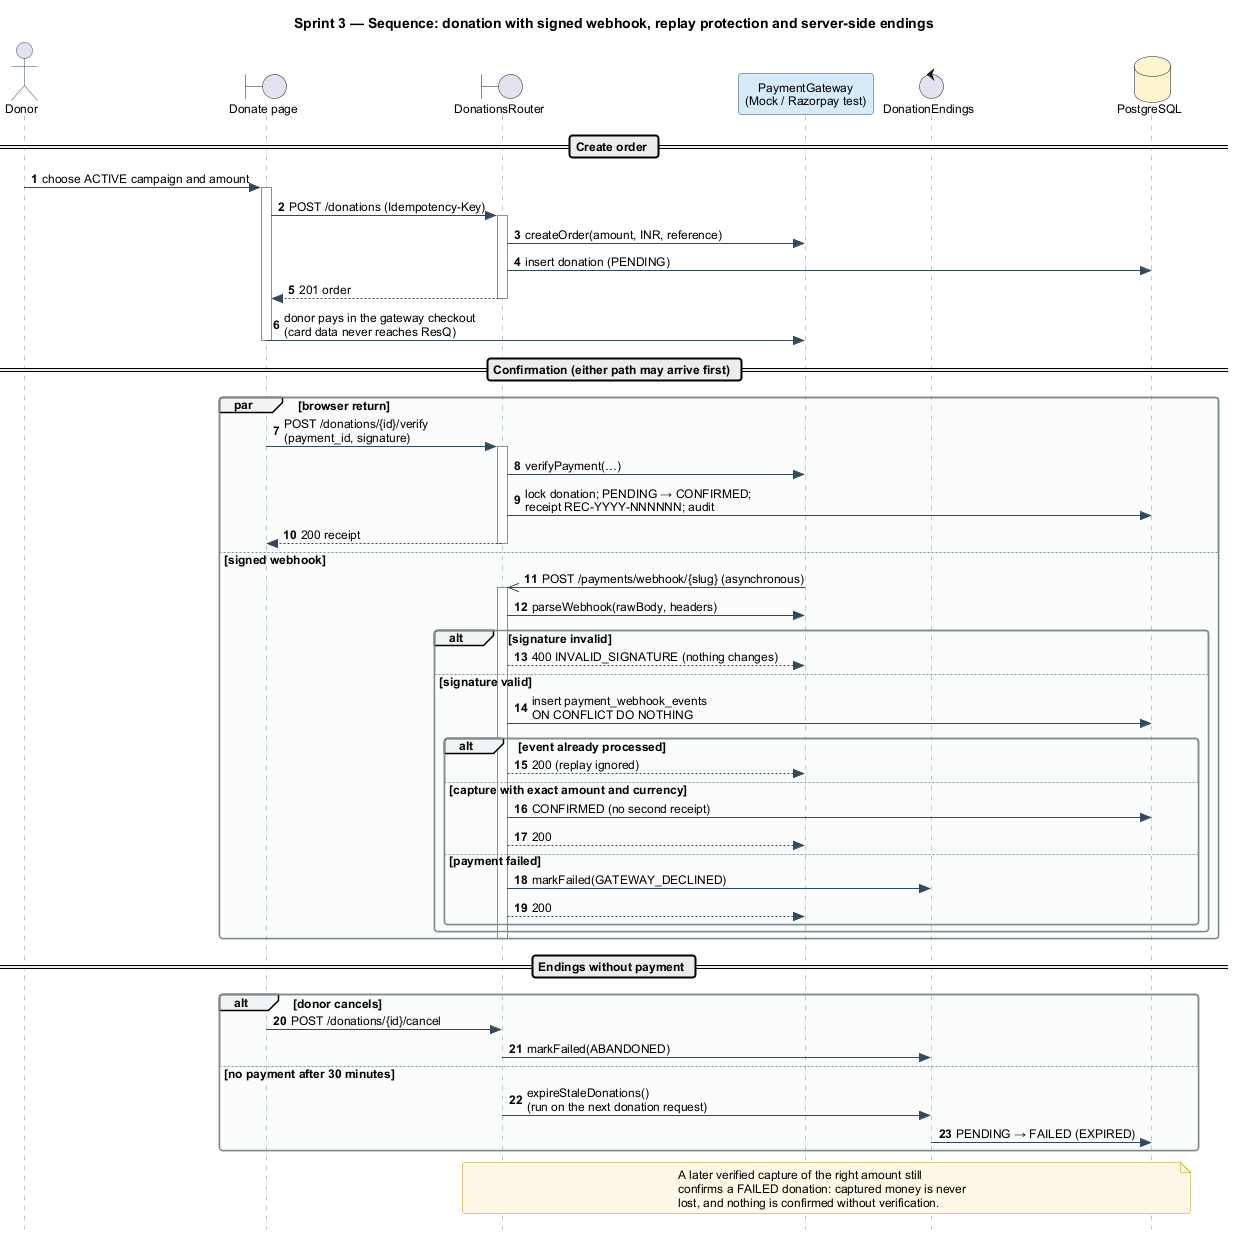

The diagram above was rendered by PlantUML. Its source (embedded in the PNG):
@startuml sprint3-sequence
!include _style.iuml
title Sprint 3 — Sequence: donation with signed webhook, replay protection and server-side endings
autonumber

actor Donor as U
boundary "Donate page" as FE
boundary "DonationsRouter" as DR
participant "PaymentGateway\n(Mock / Razorpay test)" as GW
control "DonationEndings" as DE
database "PostgreSQL" as DB

== Create order ==
U -> FE : choose ACTIVE campaign and amount
activate FE
FE -> DR : POST /donations (Idempotency-Key)
activate DR
DR -> GW : createOrder(amount, INR, reference)
DR -> DB : insert donation (PENDING)
DR --> FE : 201 order
deactivate DR
FE -> GW : donor pays in the gateway checkout\n(card data never reaches ResQ)
deactivate FE

== Confirmation (either path may arrive first) ==
par browser return
  FE -> DR : POST /donations/{id}/verify\n(payment_id, signature)
  activate DR
  DR -> GW : verifyPayment(…)
  DR -> DB : lock donation; PENDING → CONFIRMED;\nreceipt REC-YYYY-NNNNNN; audit
  DR --> FE : 200 receipt
  deactivate DR
else signed webhook
  GW ->> DR : POST /payments/webhook/{slug} (asynchronous)
  activate DR
  DR -> GW : parseWebhook(rawBody, headers)
  alt signature invalid
    DR --> GW : 400 INVALID_SIGNATURE (nothing changes)
  else signature valid
    DR -> DB : insert payment_webhook_events\nON CONFLICT DO NOTHING
    alt event already processed
      DR --> GW : 200 (replay ignored)
    else capture with exact amount and currency
      DR -> DB : CONFIRMED (no second receipt)
      DR --> GW : 200
    else payment failed
      DR -> DE : markFailed(GATEWAY_DECLINED)
      DR --> GW : 200
    end
  end
  deactivate DR
end

== Endings without payment ==
alt donor cancels
  FE -> DR : POST /donations/{id}/cancel
  DR -> DE : markFailed(ABANDONED)
else no payment after 30 minutes
  DR -> DE : expireStaleDonations()\n(run on the next donation request)
  DE -> DB : PENDING → FAILED (EXPIRED)
end
note over DR, DB
  A later verified capture of the right amount still
  confirms a FAILED donation: captured money is never
  lost, and nothing is confirmed without verification.
end note
@enduml